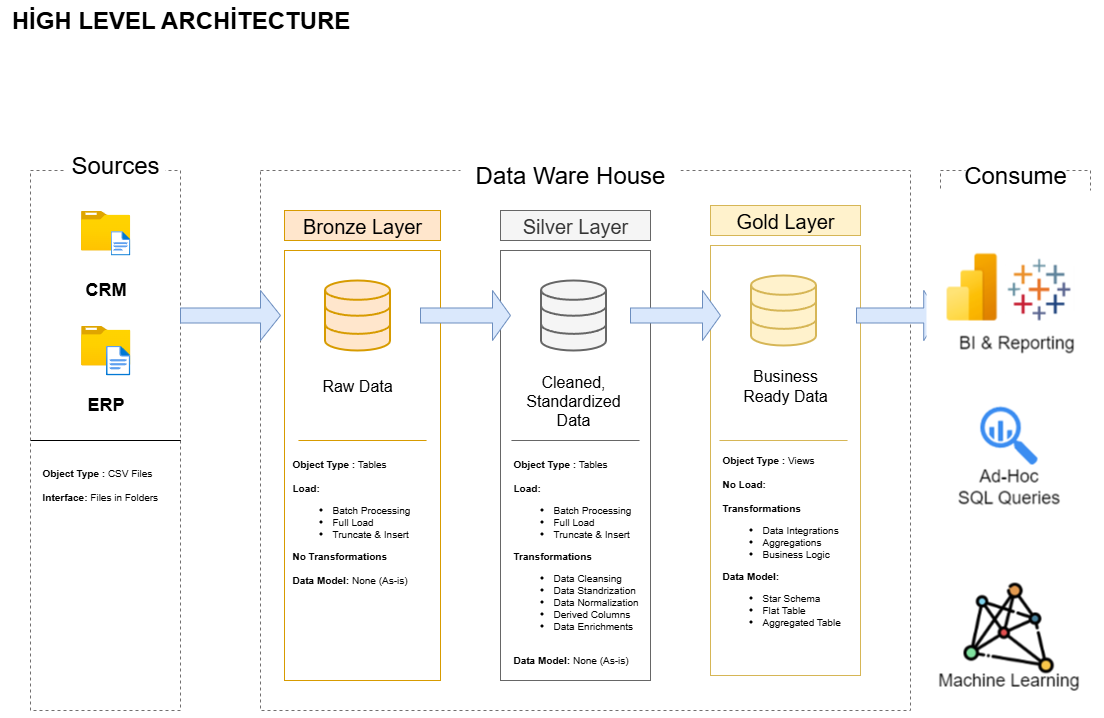

The diagram above was exported from draw.io. Its source (the exported page's mxGraphModel, read from the mxfile embedded in the PNG):
<mxGraphModel dx="1371" dy="815" grid="1" gridSize="10" guides="1" tooltips="1" connect="1" arrows="1" fold="1" page="1" pageScale="1" pageWidth="827" pageHeight="1169" math="0" shadow="0">
  <root>
    <mxCell id="0" />
    <mxCell id="1" parent="0" />
    <mxCell id="0PEBencPV4FtRokmafsk-1" value="" style="rounded=0;whiteSpace=wrap;html=1;fillColor=none;dashed=1;strokeColor=light-dark(#716f6f, #ededed);" parent="1" vertex="1">
      <mxGeometry x="40" y="210" width="150" height="540" as="geometry" />
    </mxCell>
    <mxCell id="0PEBencPV4FtRokmafsk-2" value="&lt;b&gt;&lt;font style=&quot;font-size: 24px;&quot;&gt;HİGH LEVEL ARCHİTECTURE&lt;/font&gt;&lt;/b&gt;" style="text;html=1;align=center;verticalAlign=middle;resizable=0;points=[];autosize=1;strokeColor=none;fillColor=none;" parent="1" vertex="1">
      <mxGeometry x="10" y="40" width="360" height="40" as="geometry" />
    </mxCell>
    <mxCell id="0PEBencPV4FtRokmafsk-3" value="Sources" style="rounded=0;whiteSpace=wrap;html=1;fontSize=24;fillColor=default;strokeColor=none;" parent="1" vertex="1">
      <mxGeometry x="75" y="190" width="100" height="30" as="geometry" />
    </mxCell>
    <mxCell id="0PEBencPV4FtRokmafsk-4" value="" style="rounded=0;whiteSpace=wrap;html=1;fillColor=none;dashed=1;strokeColor=light-dark(#716f6f, #ededed);" parent="1" vertex="1">
      <mxGeometry x="270" y="210" width="650" height="540" as="geometry" />
    </mxCell>
    <mxCell id="0PEBencPV4FtRokmafsk-5" value="Data Ware House" style="rounded=0;whiteSpace=wrap;html=1;fontSize=24;fillColor=default;strokeColor=none;" parent="1" vertex="1">
      <mxGeometry x="470" y="200" width="220" height="30" as="geometry" />
    </mxCell>
    <mxCell id="0PEBencPV4FtRokmafsk-6" value="" style="rounded=0;whiteSpace=wrap;html=1;fillColor=none;dashed=1;strokeColor=light-dark(#716f6f, #ededed);" parent="1" vertex="1">
      <mxGeometry x="950" y="210" width="150" height="540" as="geometry" />
    </mxCell>
    <mxCell id="0PEBencPV4FtRokmafsk-7" value="Consume" style="rounded=0;whiteSpace=wrap;html=1;fontSize=24;fillColor=default;strokeColor=none;" parent="1" vertex="1">
      <mxGeometry x="975" y="200" width="100" height="30" as="geometry" />
    </mxCell>
    <mxCell id="0PEBencPV4FtRokmafsk-8" value="Bronze Layer" style="rounded=0;whiteSpace=wrap;html=1;fillColor=#ffe6cc;strokeColor=#d79b00;fontSize=20;" parent="1" vertex="1">
      <mxGeometry x="294" y="250" width="156" height="30" as="geometry" />
    </mxCell>
    <mxCell id="0PEBencPV4FtRokmafsk-10" value="" style="rounded=0;whiteSpace=wrap;html=1;fillColor=none;strokeColor=#d79b00;fontSize=20;" parent="1" vertex="1">
      <mxGeometry x="294" y="290" width="156" height="430" as="geometry" />
    </mxCell>
    <mxCell id="0PEBencPV4FtRokmafsk-11" value="Silver Layer" style="rounded=0;whiteSpace=wrap;html=1;fillColor=#f5f5f5;strokeColor=#666666;fontSize=20;fontColor=#333333;" parent="1" vertex="1">
      <mxGeometry x="510" y="250" width="150" height="30" as="geometry" />
    </mxCell>
    <mxCell id="0PEBencPV4FtRokmafsk-12" value="" style="rounded=0;whiteSpace=wrap;html=1;fillColor=none;strokeColor=#666666;fontSize=20;fontColor=#333333;" parent="1" vertex="1">
      <mxGeometry x="510" y="290" width="150" height="430" as="geometry" />
    </mxCell>
    <mxCell id="0PEBencPV4FtRokmafsk-13" value="Gold Layer" style="rounded=0;whiteSpace=wrap;html=1;fillColor=#fff2cc;strokeColor=#d6b656;fontSize=20;" parent="1" vertex="1">
      <mxGeometry x="720" y="245" width="150" height="30" as="geometry" />
    </mxCell>
    <mxCell id="0PEBencPV4FtRokmafsk-14" value="" style="rounded=0;whiteSpace=wrap;html=1;fillColor=none;strokeColor=#d6b656;fontSize=20;" parent="1" vertex="1">
      <mxGeometry x="720" y="285" width="150" height="430" as="geometry" />
    </mxCell>
    <mxCell id="0PEBencPV4FtRokmafsk-15" value="&lt;div&gt;&lt;br&gt;&lt;/div&gt;&lt;div&gt;&lt;b&gt;&lt;font&gt;CRM&lt;/font&gt;&lt;/b&gt;&lt;/div&gt;" style="image;aspect=fixed;html=1;points=[];align=center;fontSize=18;image=img/lib/azure2/general/Folder_Blank.svg;" parent="1" vertex="1">
      <mxGeometry x="90.42999999999999" y="250" width="49.28" height="40" as="geometry" />
    </mxCell>
    <mxCell id="0PEBencPV4FtRokmafsk-18" value="" style="image;aspect=fixed;html=1;points=[];align=center;fontSize=12;image=img/lib/azure2/general/File.svg;" parent="1" vertex="1">
      <mxGeometry x="120.07" y="270.63" width="19.78" height="24.37" as="geometry" />
    </mxCell>
    <mxCell id="0PEBencPV4FtRokmafsk-20" value="&lt;div&gt;&lt;b&gt;&lt;font style=&quot;font-size: 18px;&quot;&gt;&lt;br&gt;&lt;/font&gt;&lt;/b&gt;&lt;/div&gt;&lt;div&gt;&lt;b&gt;&lt;font style=&quot;font-size: 18px;&quot;&gt;ERP&lt;/font&gt;&lt;/b&gt;&lt;/div&gt;" style="image;aspect=fixed;html=1;points=[];align=center;fontSize=12;image=img/lib/azure2/general/Folder_Blank.svg;" parent="1" vertex="1">
      <mxGeometry x="90.57" y="365" width="49.28" height="40" as="geometry" />
    </mxCell>
    <mxCell id="0PEBencPV4FtRokmafsk-23" value="" style="image;aspect=fixed;html=1;points=[];align=center;fontSize=12;image=img/lib/azure2/general/File.svg;" parent="1" vertex="1">
      <mxGeometry x="115.49999999999999" y="385" width="24.35" height="30" as="geometry" />
    </mxCell>
    <mxCell id="0PEBencPV4FtRokmafsk-34" value="" style="html=1;verticalLabelPosition=bottom;align=center;labelBackgroundColor=#ffffff;verticalAlign=top;strokeWidth=2;strokeColor=#d79b00;shadow=0;dashed=0;shape=mxgraph.ios7.icons.data;fillColor=#ffe6cc;" parent="1" vertex="1">
      <mxGeometry x="334.5" y="320" width="65" height="70" as="geometry" />
    </mxCell>
    <mxCell id="0PEBencPV4FtRokmafsk-35" value="" style="html=1;verticalLabelPosition=bottom;align=center;labelBackgroundColor=#ffffff;verticalAlign=top;strokeWidth=2;strokeColor=#666666;shadow=0;dashed=0;shape=mxgraph.ios7.icons.data;fillColor=#f5f5f5;fontColor=#333333;" parent="1" vertex="1">
      <mxGeometry x="550.5" y="320" width="65" height="70" as="geometry" />
    </mxCell>
    <mxCell id="0PEBencPV4FtRokmafsk-36" value="" style="html=1;verticalLabelPosition=bottom;align=center;labelBackgroundColor=#ffffff;verticalAlign=top;strokeWidth=2;strokeColor=#d6b656;shadow=0;dashed=0;shape=mxgraph.ios7.icons.data;fillColor=#fff2cc;" parent="1" vertex="1">
      <mxGeometry x="760.5" y="315" width="65" height="70" as="geometry" />
    </mxCell>
    <mxCell id="0PEBencPV4FtRokmafsk-37" value="" style="shape=singleArrow;whiteSpace=wrap;html=1;fillColor=#dae8fc;strokeColor=#6c8ebf;" parent="1" vertex="1">
      <mxGeometry x="640" y="330" width="90" height="50" as="geometry" />
    </mxCell>
    <mxCell id="0PEBencPV4FtRokmafsk-38" value="" style="shape=singleArrow;whiteSpace=wrap;html=1;fillColor=#dae8fc;strokeColor=#6c8ebf;" parent="1" vertex="1">
      <mxGeometry x="190" y="330" width="100" height="50" as="geometry" />
    </mxCell>
    <mxCell id="0PEBencPV4FtRokmafsk-39" value="" style="shape=singleArrow;whiteSpace=wrap;html=1;fillColor=#dae8fc;strokeColor=#6c8ebf;" parent="1" vertex="1">
      <mxGeometry x="430" y="330" width="90" height="50" as="geometry" />
    </mxCell>
    <mxCell id="0PEBencPV4FtRokmafsk-41" value="" style="shape=singleArrow;whiteSpace=wrap;html=1;fillColor=#dae8fc;strokeColor=#6c8ebf;" parent="1" vertex="1">
      <mxGeometry x="866" y="330" width="84" height="50" as="geometry" />
    </mxCell>
    <mxCell id="0PEBencPV4FtRokmafsk-42" value="Raw Data" style="text;html=1;align=center;verticalAlign=middle;whiteSpace=wrap;rounded=0;fontSize=16;" parent="1" vertex="1">
      <mxGeometry x="322" y="410" width="90" height="30" as="geometry" />
    </mxCell>
    <mxCell id="0PEBencPV4FtRokmafsk-43" value="Business Ready Data" style="text;html=1;align=center;verticalAlign=middle;whiteSpace=wrap;rounded=0;fontSize=16;" parent="1" vertex="1">
      <mxGeometry x="750" y="410" width="90" height="30" as="geometry" />
    </mxCell>
    <mxCell id="0PEBencPV4FtRokmafsk-44" value="Cleaned, Standardized Data" style="text;html=1;align=center;verticalAlign=middle;whiteSpace=wrap;rounded=0;fontSize=16;" parent="1" vertex="1">
      <mxGeometry x="520" y="425" width="126" height="30" as="geometry" />
    </mxCell>
    <mxCell id="0PEBencPV4FtRokmafsk-46" value="" style="line;strokeWidth=1;html=1;fillColor=default;fontColor=#333333;strokeColor=#000000;" parent="1" vertex="1">
      <mxGeometry x="40.03" y="475" width="150.22" height="10" as="geometry" />
    </mxCell>
    <mxCell id="0PEBencPV4FtRokmafsk-50" value="" style="line;strokeWidth=1;html=1;fillColor=#ffe6cc;strokeColor=#d79b00;" parent="1" vertex="1">
      <mxGeometry x="307.95" y="475" width="128.11" height="10" as="geometry" />
    </mxCell>
    <mxCell id="0PEBencPV4FtRokmafsk-51" value="" style="line;strokeWidth=1;html=1;fillColor=#f5f5f5;strokeColor=#666666;fontColor=#333333;" parent="1" vertex="1">
      <mxGeometry x="520.94" y="475" width="128.11" height="10" as="geometry" />
    </mxCell>
    <mxCell id="0PEBencPV4FtRokmafsk-52" value="" style="line;strokeWidth=1;html=1;fillColor=#fff2cc;strokeColor=#d6b656;" parent="1" vertex="1">
      <mxGeometry x="728.94" y="475" width="128.11" height="10" as="geometry" />
    </mxCell>
    <mxCell id="0PEBencPV4FtRokmafsk-55" value="&lt;b&gt;Object Type :&lt;/b&gt;&amp;nbsp;Tables&lt;div&gt;&lt;b style=&quot;background-color: transparent; color: light-dark(rgb(0, 0, 0), rgb(255, 255, 255));&quot;&gt;&lt;br&gt;&lt;/b&gt;&lt;/div&gt;&lt;div&gt;&lt;b style=&quot;background-color: transparent; color: light-dark(rgb(0, 0, 0), rgb(255, 255, 255));&quot;&gt;Load:&amp;nbsp;&lt;/b&gt;&lt;/div&gt;&lt;div&gt;&lt;ul&gt;&lt;li&gt;Batch Processing&lt;/li&gt;&lt;li&gt;Full Load&amp;nbsp;&lt;/li&gt;&lt;li&gt;Truncate &amp;amp; Insert&amp;nbsp;&lt;/li&gt;&lt;/ul&gt;&lt;div&gt;&lt;b&gt;Transformations&lt;/b&gt;&lt;/div&gt;&lt;/div&gt;&lt;div&gt;&lt;ul&gt;&lt;li&gt;Data Cleansing&lt;/li&gt;&lt;li&gt;Data Standrization&lt;/li&gt;&lt;li&gt;Data Normalization&lt;/li&gt;&lt;li&gt;Derived Columns&lt;/li&gt;&lt;li&gt;Data Enrichments&lt;/li&gt;&lt;/ul&gt;&lt;/div&gt;&lt;div&gt;&lt;br&gt;&lt;/div&gt;&lt;div&gt;&lt;b&gt;Data Model:&lt;/b&gt; None (As-is)&lt;/div&gt;" style="text;html=1;align=left;verticalAlign=middle;whiteSpace=wrap;rounded=0;fontSize=10;" parent="1" vertex="1">
      <mxGeometry x="520.9399999999999" y="492.5" width="150.22" height="217.5" as="geometry" />
    </mxCell>
    <mxCell id="0PEBencPV4FtRokmafsk-56" value="&lt;b&gt;Object Type :&lt;/b&gt;&amp;nbsp;Tables&lt;div&gt;&lt;b style=&quot;background-color: transparent; color: light-dark(rgb(0, 0, 0), rgb(255, 255, 255));&quot;&gt;&lt;br&gt;&lt;/b&gt;&lt;/div&gt;&lt;div&gt;&lt;b style=&quot;background-color: transparent; color: light-dark(rgb(0, 0, 0), rgb(255, 255, 255));&quot;&gt;Load:&amp;nbsp;&lt;/b&gt;&lt;/div&gt;&lt;div&gt;&lt;ul&gt;&lt;li&gt;Batch Processing&lt;/li&gt;&lt;li&gt;Full Load&amp;nbsp;&lt;/li&gt;&lt;li&gt;Truncate &amp;amp; Insert&amp;nbsp;&lt;/li&gt;&lt;/ul&gt;&lt;div&gt;&lt;b&gt;No Transformations&lt;/b&gt;&lt;/div&gt;&lt;/div&gt;&lt;div&gt;&lt;br&gt;&lt;/div&gt;&lt;div&gt;&lt;b&gt;Data Model:&lt;/b&gt; None (As-is)&lt;/div&gt;" style="text;html=1;align=left;verticalAlign=middle;whiteSpace=wrap;rounded=0;fontSize=10;" parent="1" vertex="1">
      <mxGeometry x="299.78" y="492.5" width="150.22" height="137.5" as="geometry" />
    </mxCell>
    <mxCell id="0PEBencPV4FtRokmafsk-57" value="&lt;b&gt;Object Type :&lt;/b&gt;&amp;nbsp;Views&lt;span style=&quot;white-space: pre;&quot;&gt;&#09;&lt;/span&gt;&lt;div&gt;&lt;b style=&quot;background-color: transparent; color: light-dark(rgb(0, 0, 0), rgb(255, 255, 255));&quot;&gt;&lt;br&gt;&lt;/b&gt;&lt;/div&gt;&lt;div&gt;&lt;b style=&quot;background-color: transparent; color: light-dark(rgb(0, 0, 0), rgb(255, 255, 255));&quot;&gt;No Load:&lt;/b&gt;&lt;/div&gt;&lt;div&gt;&lt;b style=&quot;background-color: transparent; color: light-dark(rgb(0, 0, 0), rgb(255, 255, 255));&quot;&gt;&lt;br&gt;&lt;/b&gt;&lt;/div&gt;&lt;div&gt;&lt;div&gt;&lt;b&gt;Transformations&lt;/b&gt;&lt;/div&gt;&lt;/div&gt;&lt;div&gt;&lt;ul&gt;&lt;li&gt;Data Integrations&lt;/li&gt;&lt;li&gt;Aggregations&lt;/li&gt;&lt;li&gt;Business Logic&lt;/li&gt;&lt;/ul&gt;&lt;/div&gt;&lt;div&gt;&lt;b&gt;Data Model:&amp;nbsp;&lt;/b&gt;&lt;/div&gt;&lt;div&gt;&lt;ul&gt;&lt;li&gt;Star Schema&lt;/li&gt;&lt;li&gt;Flat Table&lt;/li&gt;&lt;li&gt;Aggregated Table&lt;/li&gt;&lt;/ul&gt;&lt;/div&gt;" style="text;html=1;align=left;verticalAlign=middle;whiteSpace=wrap;rounded=0;fontSize=10;" parent="1" vertex="1">
      <mxGeometry x="730" y="491" width="150.22" height="187.5" as="geometry" />
    </mxCell>
    <mxCell id="0PEBencPV4FtRokmafsk-58" value="&lt;b&gt;Object Type :&lt;/b&gt;&amp;nbsp;CSV Files&lt;div&gt;&lt;b style=&quot;background-color: transparent; color: light-dark(rgb(0, 0, 0), rgb(255, 255, 255));&quot;&gt;&lt;br&gt;&lt;/b&gt;&lt;/div&gt;&lt;div&gt;&lt;b style=&quot;background-color: transparent; color: light-dark(rgb(0, 0, 0), rgb(255, 255, 255));&quot;&gt;Interface: &lt;/b&gt;&lt;span style=&quot;background-color: transparent; color: light-dark(rgb(0, 0, 0), rgb(255, 255, 255));&quot;&gt;Files in Folders&lt;/span&gt;&lt;/div&gt;" style="text;html=1;align=left;verticalAlign=middle;whiteSpace=wrap;rounded=0;fontSize=10;" parent="1" vertex="1">
      <mxGeometry x="50.150000000000006" y="500" width="130.11" height="47.5" as="geometry" />
    </mxCell>
    <mxCell id="0PEBencPV4FtRokmafsk-59" value="" style="shape=image;verticalLabelPosition=bottom;labelBackgroundColor=default;verticalAlign=top;aspect=fixed;imageAspect=0;image=data:image/png,(base64 omitted: 36792 chars);" parent="1" vertex="1">
      <mxGeometry x="936" y="230" width="178" height="528" as="geometry" />
    </mxCell>
  </root>
</mxGraphModel>